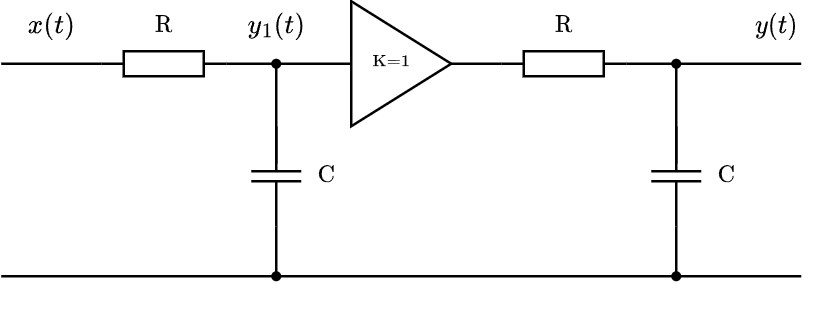

The diagram above was exported from draw.io. Its source (the exported page's mxGraphModel, read from the mxfile embedded in the PNG):
<mxGraphModel dx="398" dy="269" grid="1" gridSize="10" guides="1" tooltips="1" connect="1" arrows="1" fold="1" page="1" pageScale="1" pageWidth="827" pageHeight="1169" math="1" shadow="0">
  <root>
    <mxCell id="0" />
    <mxCell id="1" parent="0" />
    <mxCell id="vqg7XpRcc1-X6cmj2DqB-11" style="edgeStyle=orthogonalEdgeStyle;rounded=0;orthogonalLoop=1;jettySize=auto;html=1;exitX=1;exitY=0.5;exitDx=0;exitDy=0;exitPerimeter=0;entryX=0.429;entryY=0.497;entryDx=0;entryDy=0;entryPerimeter=0;endArrow=none;endFill=0;" parent="1" source="vqg7XpRcc1-X6cmj2DqB-1" target="vqg7XpRcc1-X6cmj2DqB-10" edge="1">
      <mxGeometry relative="1" as="geometry" />
    </mxCell>
    <mxCell id="vqg7XpRcc1-X6cmj2DqB-15" style="edgeStyle=orthogonalEdgeStyle;rounded=0;orthogonalLoop=1;jettySize=auto;html=1;exitX=0;exitY=0.5;exitDx=0;exitDy=0;exitPerimeter=0;fontSize=6;endArrow=none;endFill=0;" parent="1" source="vqg7XpRcc1-X6cmj2DqB-1" edge="1">
      <mxGeometry relative="1" as="geometry">
        <mxPoint x="40" y="75" as="targetPoint" />
      </mxGeometry>
    </mxCell>
    <mxCell id="vqg7XpRcc1-X6cmj2DqB-1" value="" style="pointerEvents=1;verticalLabelPosition=bottom;shadow=0;dashed=0;align=center;html=1;verticalAlign=top;shape=mxgraph.electrical.resistors.resistor_1;" parent="1" vertex="1">
      <mxGeometry x="80" y="70" width="50" height="10" as="geometry" />
    </mxCell>
    <mxCell id="vqg7XpRcc1-X6cmj2DqB-12" value="" style="edgeStyle=orthogonalEdgeStyle;rounded=0;orthogonalLoop=1;jettySize=auto;html=1;endArrow=none;endFill=0;" parent="1" source="vqg7XpRcc1-X6cmj2DqB-2" target="vqg7XpRcc1-X6cmj2DqB-10" edge="1">
      <mxGeometry relative="1" as="geometry" />
    </mxCell>
    <mxCell id="vqg7XpRcc1-X6cmj2DqB-25" style="edgeStyle=orthogonalEdgeStyle;rounded=0;orthogonalLoop=1;jettySize=auto;html=1;exitDx=0;exitDy=0;exitPerimeter=0;fontSize=6;endArrow=none;endFill=0;startArrow=none;" parent="1" source="vqg7XpRcc1-X6cmj2DqB-26" edge="1">
      <mxGeometry relative="1" as="geometry">
        <mxPoint x="40" y="160" as="targetPoint" />
        <Array as="points">
          <mxPoint x="60" y="160" />
        </Array>
      </mxGeometry>
    </mxCell>
    <mxCell id="vqg7XpRcc1-X6cmj2DqB-2" value="" style="pointerEvents=1;verticalLabelPosition=bottom;shadow=0;dashed=0;align=center;html=1;verticalAlign=middle;shape=mxgraph.electrical.capacitors.capacitor_1;direction=south;horizontal=1;spacingLeft=12;" parent="1" vertex="1">
      <mxGeometry x="140" y="100" width="20" height="40" as="geometry" />
    </mxCell>
    <mxCell id="vqg7XpRcc1-X6cmj2DqB-13" style="edgeStyle=orthogonalEdgeStyle;rounded=0;orthogonalLoop=1;jettySize=auto;html=1;exitX=0;exitY=0.5;exitDx=0;exitDy=0;endArrow=none;endFill=0;" parent="1" source="vqg7XpRcc1-X6cmj2DqB-5" target="vqg7XpRcc1-X6cmj2DqB-10" edge="1">
      <mxGeometry relative="1" as="geometry" />
    </mxCell>
    <mxCell id="vqg7XpRcc1-X6cmj2DqB-5" value="&lt;svg style=&quot;vertical-align: -0.186ex; font-size: 6px;&quot; xmlns:xlink=&quot;http://www.w3.org/1999/xlink&quot; viewBox=&quot;0 -683 2056 765&quot; role=&quot;img&quot; height=&quot;1.731ex&quot; width=&quot;4.652ex&quot; xmlns=&quot;http://www.w3.org/2000/svg&quot;&gt;&lt;defs style=&quot;font-size: 6px;&quot;&gt;&lt;path d=&quot;M128 622Q121 629 117 631T101 634T58 637H25V683H36Q57 680 180 680Q315 680 324 683H335V637H313Q235 637 233 620Q232 618 232 462L233 307L379 449Q425 494 479 546Q518 584 524 591T531 607V608Q531 630 503 636Q501 636 498 636T493 637H489V683H499Q517 680 630 680Q704 680 716 683H722V637H708Q633 633 589 597Q584 592 495 506T406 419T515 254T631 80Q644 60 662 54T715 46H736V0H728Q719 3 615 3Q493 3 472 0H461V46H469Q515 46 515 72Q515 78 512 84L336 351Q332 348 278 296L232 251V156Q232 62 235 58Q243 47 302 46H335V0H324Q303 3 180 3Q45 3 36 0H25V46H58Q100 47 109 49T128 61V622Z&quot; id=&quot;MJX-2-TEX-N-4B&quot; style=&quot;font-size: 6px;&quot;&gt;&lt;/path&gt;&lt;path d=&quot;M56 347Q56 360 70 367H707Q722 359 722 347Q722 336 708 328L390 327H72Q56 332 56 347ZM56 153Q56 168 72 173H708Q722 163 722 153Q722 140 707 133H70Q56 140 56 153Z&quot; id=&quot;MJX-2-TEX-N-3D&quot; style=&quot;font-size: 6px;&quot;&gt;&lt;/path&gt;&lt;path d=&quot;M213 578L200 573Q186 568 160 563T102 556H83V602H102Q149 604 189 617T245 641T273 663Q275 666 285 666Q294 666 302 660V361L303 61Q310 54 315 52T339 48T401 46H427V0H416Q395 3 257 3Q121 3 100 0H88V46H114Q136 46 152 46T177 47T193 50T201 52T207 57T213 61V578Z&quot; id=&quot;MJX-2-TEX-N-31&quot; style=&quot;font-size: 6px;&quot;&gt;&lt;/path&gt;&lt;/defs&gt;&lt;g transform=&quot;scale(1,-1)&quot; stroke-width=&quot;0&quot; fill=&quot;currentColor&quot; stroke=&quot;currentColor&quot; style=&quot;font-size: 6px;&quot;&gt;&lt;g data-mml-node=&quot;math&quot; style=&quot;font-size: 6px;&quot;&gt;&lt;g data-mml-node=&quot;mstyle&quot; style=&quot;font-size: 6px;&quot;&gt;&lt;g data-mml-node=&quot;mrow&quot; style=&quot;font-size: 6px;&quot;&gt;&lt;g data-mml-node=&quot;mtext&quot; style=&quot;font-size: 6px;&quot;&gt;&lt;use xlink:href=&quot;#MJX-2-TEX-N-4B&quot; data-c=&quot;4B&quot; style=&quot;font-size: 6px;&quot;&gt;&lt;/use&gt;&lt;use transform=&quot;translate(778,0)&quot; xlink:href=&quot;#MJX-2-TEX-N-3D&quot; data-c=&quot;3D&quot; style=&quot;font-size: 6px;&quot;&gt;&lt;/use&gt;&lt;use transform=&quot;translate(1556,0)&quot; xlink:href=&quot;#MJX-2-TEX-N-31&quot; data-c=&quot;31&quot; style=&quot;font-size: 6px;&quot;&gt;&lt;/use&gt;&lt;/g&gt;&lt;/g&gt;&lt;/g&gt;&lt;/g&gt;&lt;/g&gt;&lt;/svg&gt;" style="triangle;whiteSpace=wrap;html=1;fontSize=6;spacingLeft=-7;" parent="1" vertex="1">
      <mxGeometry x="180" y="50" width="40" height="50" as="geometry" />
    </mxCell>
    <mxCell id="vqg7XpRcc1-X6cmj2DqB-10" value="" style="shape=waypoint;sketch=0;fillStyle=solid;size=6;pointerEvents=1;points=[];fillColor=none;resizable=0;rotatable=0;perimeter=centerPerimeter;snapToPoint=1;strokeWidth=0;" parent="1" vertex="1">
      <mxGeometry x="130" y="55" width="40" height="40" as="geometry" />
    </mxCell>
    <mxCell id="vqg7XpRcc1-X6cmj2DqB-16" style="edgeStyle=orthogonalEdgeStyle;rounded=0;orthogonalLoop=1;jettySize=auto;html=1;exitX=1;exitY=0.5;exitDx=0;exitDy=0;exitPerimeter=0;entryX=0.429;entryY=0.497;entryDx=0;entryDy=0;entryPerimeter=0;endArrow=none;endFill=0;" parent="1" source="vqg7XpRcc1-X6cmj2DqB-18" target="vqg7XpRcc1-X6cmj2DqB-21" edge="1">
      <mxGeometry relative="1" as="geometry" />
    </mxCell>
    <mxCell id="vqg7XpRcc1-X6cmj2DqB-17" style="edgeStyle=orthogonalEdgeStyle;rounded=0;orthogonalLoop=1;jettySize=auto;html=1;exitX=0;exitY=0.5;exitDx=0;exitDy=0;exitPerimeter=0;fontSize=6;endArrow=none;endFill=0;entryX=1;entryY=0.5;entryDx=0;entryDy=0;" parent="1" source="vqg7XpRcc1-X6cmj2DqB-18" target="vqg7XpRcc1-X6cmj2DqB-5" edge="1">
      <mxGeometry relative="1" as="geometry">
        <mxPoint x="219.99999999999994" y="75" as="targetPoint" />
      </mxGeometry>
    </mxCell>
    <mxCell id="vqg7XpRcc1-X6cmj2DqB-18" value="" style="pointerEvents=1;verticalLabelPosition=bottom;shadow=0;dashed=0;align=center;html=1;verticalAlign=top;shape=mxgraph.electrical.resistors.resistor_1;fontSize=7;" parent="1" vertex="1">
      <mxGeometry x="240" y="70" width="50" height="10" as="geometry" />
    </mxCell>
    <mxCell id="vqg7XpRcc1-X6cmj2DqB-19" value="" style="edgeStyle=orthogonalEdgeStyle;rounded=0;orthogonalLoop=1;jettySize=auto;html=1;endArrow=none;endFill=0;" parent="1" source="vqg7XpRcc1-X6cmj2DqB-20" target="vqg7XpRcc1-X6cmj2DqB-21" edge="1">
      <mxGeometry relative="1" as="geometry" />
    </mxCell>
    <mxCell id="vqg7XpRcc1-X6cmj2DqB-31" style="edgeStyle=orthogonalEdgeStyle;rounded=0;orthogonalLoop=1;jettySize=auto;html=1;exitX=1;exitY=0.5;exitDx=0;exitDy=0;exitPerimeter=0;fontSize=6;endArrow=none;endFill=0;" parent="1" source="vqg7XpRcc1-X6cmj2DqB-20" target="vqg7XpRcc1-X6cmj2DqB-28" edge="1">
      <mxGeometry relative="1" as="geometry" />
    </mxCell>
    <mxCell id="vqg7XpRcc1-X6cmj2DqB-20" value="" style="pointerEvents=1;verticalLabelPosition=bottom;shadow=0;dashed=0;align=center;html=1;verticalAlign=top;shape=mxgraph.electrical.capacitors.capacitor_1;direction=south;" parent="1" vertex="1">
      <mxGeometry x="300" y="100" width="20" height="40" as="geometry" />
    </mxCell>
    <mxCell id="vqg7XpRcc1-X6cmj2DqB-35" value="" style="edgeStyle=orthogonalEdgeStyle;rounded=0;orthogonalLoop=1;jettySize=auto;html=1;fontSize=6;endArrow=none;endFill=0;" parent="1" source="vqg7XpRcc1-X6cmj2DqB-21" edge="1">
      <mxGeometry relative="1" as="geometry">
        <mxPoint x="360" y="75.00000000000003" as="targetPoint" />
      </mxGeometry>
    </mxCell>
    <mxCell id="vqg7XpRcc1-X6cmj2DqB-21" value="" style="shape=waypoint;sketch=0;fillStyle=solid;size=6;pointerEvents=1;points=[];fillColor=none;resizable=0;rotatable=0;perimeter=centerPerimeter;snapToPoint=1;strokeWidth=0;" parent="1" vertex="1">
      <mxGeometry x="290" y="55" width="40" height="40" as="geometry" />
    </mxCell>
    <mxCell id="vqg7XpRcc1-X6cmj2DqB-23" style="edgeStyle=orthogonalEdgeStyle;rounded=0;orthogonalLoop=1;jettySize=auto;html=1;fontSize=6;endArrow=none;endFill=0;" parent="1" source="vqg7XpRcc1-X6cmj2DqB-21" target="vqg7XpRcc1-X6cmj2DqB-21" edge="1">
      <mxGeometry relative="1" as="geometry" />
    </mxCell>
    <mxCell id="vqg7XpRcc1-X6cmj2DqB-29" value="" style="edgeStyle=orthogonalEdgeStyle;rounded=0;orthogonalLoop=1;jettySize=auto;html=1;fontSize=6;endArrow=none;endFill=0;" parent="1" source="vqg7XpRcc1-X6cmj2DqB-26" target="vqg7XpRcc1-X6cmj2DqB-28" edge="1">
      <mxGeometry relative="1" as="geometry" />
    </mxCell>
    <mxCell id="vqg7XpRcc1-X6cmj2DqB-26" value="" style="shape=waypoint;sketch=0;fillStyle=solid;size=6;pointerEvents=1;points=[];fillColor=none;resizable=0;rotatable=0;perimeter=centerPerimeter;snapToPoint=1;strokeWidth=0;spacingLeft=-3;" parent="1" vertex="1">
      <mxGeometry x="130" y="140" width="40" height="40" as="geometry" />
    </mxCell>
    <mxCell id="vqg7XpRcc1-X6cmj2DqB-27" value="" style="edgeStyle=orthogonalEdgeStyle;rounded=0;orthogonalLoop=1;jettySize=auto;html=1;exitX=1;exitY=0.5;exitDx=0;exitDy=0;exitPerimeter=0;fontSize=6;endArrow=none;endFill=0;" parent="1" source="vqg7XpRcc1-X6cmj2DqB-2" target="vqg7XpRcc1-X6cmj2DqB-26" edge="1">
      <mxGeometry relative="1" as="geometry">
        <mxPoint x="150" y="140" as="sourcePoint" />
        <mxPoint x="60" y="160" as="targetPoint" />
        <Array as="points">
          <mxPoint x="150" y="160" />
        </Array>
      </mxGeometry>
    </mxCell>
    <mxCell id="vqg7XpRcc1-X6cmj2DqB-33" value="" style="edgeStyle=orthogonalEdgeStyle;rounded=0;orthogonalLoop=1;jettySize=auto;html=1;fontSize=6;endArrow=none;endFill=0;" parent="1" source="vqg7XpRcc1-X6cmj2DqB-28" edge="1">
      <mxGeometry relative="1" as="geometry">
        <mxPoint x="360" y="160" as="targetPoint" />
      </mxGeometry>
    </mxCell>
    <mxCell id="vqg7XpRcc1-X6cmj2DqB-28" value="" style="shape=waypoint;sketch=0;size=6;pointerEvents=1;points=[];fillColor=none;resizable=0;rotatable=0;perimeter=centerPerimeter;snapToPoint=1;fillStyle=solid;strokeWidth=0;" parent="1" vertex="1">
      <mxGeometry x="290" y="140" width="40" height="40" as="geometry" />
    </mxCell>
    <mxCell id="vqg7XpRcc1-X6cmj2DqB-36" value="&lt;font style=&quot;font-size: 9px;&quot;&gt;`\text{C}`&lt;/font&gt;" style="text;html=1;align=center;verticalAlign=middle;resizable=0;points=[];autosize=1;strokeColor=none;fillColor=none;fontSize=6;" parent="1" vertex="1">
      <mxGeometry x="140" y="110" width="60" height="20" as="geometry" />
    </mxCell>
    <mxCell id="vqg7XpRcc1-X6cmj2DqB-37" value="&lt;font style=&quot;font-size: 9px;&quot;&gt;`\text{C}`&lt;/font&gt;" style="text;html=1;align=center;verticalAlign=middle;resizable=0;points=[];autosize=1;strokeColor=none;fillColor=none;fontSize=6;" parent="1" vertex="1">
      <mxGeometry x="300" y="110" width="60" height="20" as="geometry" />
    </mxCell>
    <mxCell id="vqg7XpRcc1-X6cmj2DqB-38" value="`x(t)`" style="text;html=1;align=center;verticalAlign=middle;resizable=0;points=[];autosize=1;strokeColor=none;fillColor=none;fontSize=9;" parent="1" vertex="1">
      <mxGeometry x="40" y="50" width="40" height="20" as="geometry" />
    </mxCell>
    <mxCell id="vqg7XpRcc1-X6cmj2DqB-39" value="`y(t)`" style="text;html=1;align=center;verticalAlign=middle;resizable=0;points=[];autosize=1;strokeColor=none;fillColor=none;fontSize=9;" parent="1" vertex="1">
      <mxGeometry x="330" y="50" width="40" height="20" as="geometry" />
    </mxCell>
    <mxCell id="vqg7XpRcc1-X6cmj2DqB-40" value="&lt;font style=&quot;font-size: 9px;&quot;&gt;`\text{R}`&lt;/font&gt;" style="text;html=1;align=center;verticalAlign=middle;resizable=0;points=[];autosize=1;strokeColor=none;fillColor=none;fontSize=6;" parent="1" vertex="1">
      <mxGeometry x="75" y="50" width="60" height="20" as="geometry" />
    </mxCell>
    <mxCell id="vqg7XpRcc1-X6cmj2DqB-41" value="&lt;font style=&quot;font-size: 9px;&quot;&gt;`\text{R}`&lt;/font&gt;" style="text;html=1;align=center;verticalAlign=middle;resizable=0;points=[];autosize=1;strokeColor=none;fillColor=none;fontSize=6;" parent="1" vertex="1">
      <mxGeometry x="235" y="50" width="60" height="20" as="geometry" />
    </mxCell>
    <mxCell id="nzT7EVT59Y79RVM70zpM-1" value="`y_1(t)`" style="text;html=1;align=center;verticalAlign=middle;resizable=0;points=[];autosize=1;strokeColor=none;fillColor=none;fontSize=9;" vertex="1" parent="1">
      <mxGeometry x="125" y="50" width="50" height="20" as="geometry" />
    </mxCell>
  </root>
</mxGraphModel>